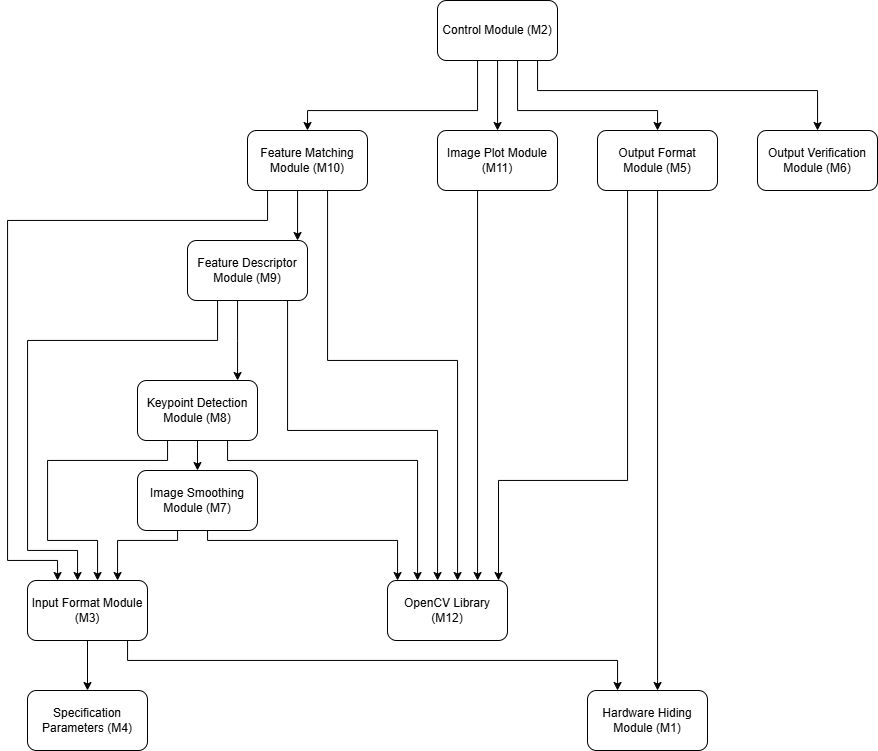

The diagram above was exported from draw.io. Its source (the exported page's mxGraphModel, read from the mxfile embedded in the PNG):
<mxGraphModel dx="1205" dy="869" grid="1" gridSize="10" guides="1" tooltips="1" connect="1" arrows="1" fold="1" page="1" pageScale="1" pageWidth="850" pageHeight="1100" math="0" shadow="0">
  <root>
    <mxCell id="L-YQ5FhLGuHLPBmZFVLj-0" />
    <mxCell id="L-YQ5FhLGuHLPBmZFVLj-1" parent="L-YQ5FhLGuHLPBmZFVLj-0" />
    <mxCell id="L-YQ5FhLGuHLPBmZFVLj-2" style="edgeStyle=orthogonalEdgeStyle;rounded=0;orthogonalLoop=1;jettySize=auto;html=1;shadow=0;" parent="L-YQ5FhLGuHLPBmZFVLj-1" source="L-YQ5FhLGuHLPBmZFVLj-7" target="L-YQ5FhLGuHLPBmZFVLj-3" edge="1">
      <mxGeometry relative="1" as="geometry">
        <Array as="points">
          <mxPoint x="540" y="480" />
          <mxPoint x="540" y="480" />
        </Array>
      </mxGeometry>
    </mxCell>
    <mxCell id="HakLmlnd6ztpdI_pUCc9-4" style="edgeStyle=orthogonalEdgeStyle;rounded=0;orthogonalLoop=1;jettySize=auto;html=1;exitX=0.5;exitY=1;exitDx=0;exitDy=0;entryX=0.5;entryY=0;entryDx=0;entryDy=0;" edge="1" parent="L-YQ5FhLGuHLPBmZFVLj-1" source="L-YQ5FhLGuHLPBmZFVLj-3" target="L-YQ5FhLGuHLPBmZFVLj-41">
      <mxGeometry relative="1" as="geometry" />
    </mxCell>
    <mxCell id="L-YQ5FhLGuHLPBmZFVLj-3" value="Keypoint Detection Module (M8)" style="rounded=1;whiteSpace=wrap;html=1;shadow=0;" parent="L-YQ5FhLGuHLPBmZFVLj-1" vertex="1">
      <mxGeometry x="440" y="520" width="120" height="60" as="geometry" />
    </mxCell>
    <mxCell id="L-YQ5FhLGuHLPBmZFVLj-4" style="edgeStyle=orthogonalEdgeStyle;rounded=0;orthogonalLoop=1;jettySize=auto;html=1;jumpStyle=arc;entryX=0.5;entryY=0;entryDx=0;entryDy=0;" parent="L-YQ5FhLGuHLPBmZFVLj-1" source="L-YQ5FhLGuHLPBmZFVLj-8" target="L-YQ5FhLGuHLPBmZFVLj-5" edge="1">
      <mxGeometry relative="1" as="geometry">
        <Array as="points">
          <mxPoint x="780" y="250" />
          <mxPoint x="610" y="250" />
        </Array>
      </mxGeometry>
    </mxCell>
    <mxCell id="L-YQ5FhLGuHLPBmZFVLj-5" value="Feature Matching Module (M10)" style="rounded=1;whiteSpace=wrap;html=1;shadow=0;" parent="L-YQ5FhLGuHLPBmZFVLj-1" vertex="1">
      <mxGeometry x="550" y="270" width="120" height="60" as="geometry" />
    </mxCell>
    <mxCell id="L-YQ5FhLGuHLPBmZFVLj-6" style="edgeStyle=orthogonalEdgeStyle;rounded=0;orthogonalLoop=1;jettySize=auto;html=1;jumpStyle=arc;shadow=0;" parent="L-YQ5FhLGuHLPBmZFVLj-1" source="L-YQ5FhLGuHLPBmZFVLj-5" target="L-YQ5FhLGuHLPBmZFVLj-7" edge="1">
      <mxGeometry relative="1" as="geometry">
        <Array as="points">
          <mxPoint x="600" y="360" />
          <mxPoint x="600" y="360" />
        </Array>
        <mxPoint x="610" y="350" as="sourcePoint" />
      </mxGeometry>
    </mxCell>
    <mxCell id="L-YQ5FhLGuHLPBmZFVLj-7" value="Feature Descriptor Module (M9)" style="rounded=1;whiteSpace=wrap;html=1;shadow=0;" parent="L-YQ5FhLGuHLPBmZFVLj-1" vertex="1">
      <mxGeometry x="490" y="380" width="120" height="60" as="geometry" />
    </mxCell>
    <mxCell id="L-YQ5FhLGuHLPBmZFVLj-8" value="Control Module (M2)" style="rounded=1;whiteSpace=wrap;html=1;" parent="L-YQ5FhLGuHLPBmZFVLj-1" vertex="1">
      <mxGeometry x="740" y="140" width="120" height="60" as="geometry" />
    </mxCell>
    <mxCell id="L-YQ5FhLGuHLPBmZFVLj-9" style="edgeStyle=orthogonalEdgeStyle;rounded=0;orthogonalLoop=1;jettySize=auto;html=1;strokeColor=light-dark(#000000,#FFFFFF);shadow=0;" parent="L-YQ5FhLGuHLPBmZFVLj-1" source="L-YQ5FhLGuHLPBmZFVLj-5" target="L-YQ5FhLGuHLPBmZFVLj-10" edge="1">
      <mxGeometry relative="1" as="geometry">
        <Array as="points">
          <mxPoint x="570" y="360" />
          <mxPoint x="310" y="360" />
          <mxPoint x="310" y="700" />
          <mxPoint x="360" y="700" />
        </Array>
        <mxPoint x="170" y="670" as="sourcePoint" />
      </mxGeometry>
    </mxCell>
    <mxCell id="L-YQ5FhLGuHLPBmZFVLj-10" value="Input Format Module (M3)" style="rounded=1;whiteSpace=wrap;html=1;shadow=0;" parent="L-YQ5FhLGuHLPBmZFVLj-1" vertex="1">
      <mxGeometry x="330" y="720" width="120" height="60" as="geometry" />
    </mxCell>
    <mxCell id="L-YQ5FhLGuHLPBmZFVLj-12" value="Image Plot Module (M11)" style="rounded=1;whiteSpace=wrap;html=1;" parent="L-YQ5FhLGuHLPBmZFVLj-1" vertex="1">
      <mxGeometry x="740" y="270" width="120" height="60" as="geometry" />
    </mxCell>
    <mxCell id="L-YQ5FhLGuHLPBmZFVLj-13" style="edgeStyle=orthogonalEdgeStyle;rounded=0;orthogonalLoop=1;jettySize=auto;html=1;" parent="L-YQ5FhLGuHLPBmZFVLj-1" source="L-YQ5FhLGuHLPBmZFVLj-20" target="L-YQ5FhLGuHLPBmZFVLj-28" edge="1">
      <mxGeometry relative="1" as="geometry">
        <Array as="points">
          <mxPoint x="930" y="620" />
          <mxPoint x="801" y="620" />
        </Array>
      </mxGeometry>
    </mxCell>
    <mxCell id="L-YQ5FhLGuHLPBmZFVLj-15" style="edgeStyle=orthogonalEdgeStyle;rounded=0;orthogonalLoop=1;jettySize=auto;html=1;" parent="L-YQ5FhLGuHLPBmZFVLj-1" source="L-YQ5FhLGuHLPBmZFVLj-10" target="L-YQ5FhLGuHLPBmZFVLj-16" edge="1">
      <mxGeometry relative="1" as="geometry">
        <Array as="points">
          <mxPoint x="350" y="870" />
          <mxPoint x="350" y="870" />
        </Array>
      </mxGeometry>
    </mxCell>
    <mxCell id="L-YQ5FhLGuHLPBmZFVLj-16" value="Specification Parameters (M4)" style="rounded=1;whiteSpace=wrap;html=1;" parent="L-YQ5FhLGuHLPBmZFVLj-1" vertex="1">
      <mxGeometry x="330" y="830" width="120" height="60" as="geometry" />
    </mxCell>
    <mxCell id="L-YQ5FhLGuHLPBmZFVLj-17" style="edgeStyle=orthogonalEdgeStyle;rounded=0;orthogonalLoop=1;jettySize=auto;html=1;jumpStyle=arc;" parent="L-YQ5FhLGuHLPBmZFVLj-1" source="L-YQ5FhLGuHLPBmZFVLj-8" target="L-YQ5FhLGuHLPBmZFVLj-18" edge="1">
      <mxGeometry relative="1" as="geometry">
        <Array as="points">
          <mxPoint x="840" y="230" />
          <mxPoint x="1120" y="230" />
        </Array>
      </mxGeometry>
    </mxCell>
    <mxCell id="L-YQ5FhLGuHLPBmZFVLj-18" value="Output Verification Module (M6)" style="rounded=1;whiteSpace=wrap;html=1;" parent="L-YQ5FhLGuHLPBmZFVLj-1" vertex="1">
      <mxGeometry x="1060" y="270" width="120" height="60" as="geometry" />
    </mxCell>
    <mxCell id="L-YQ5FhLGuHLPBmZFVLj-19" style="edgeStyle=orthogonalEdgeStyle;rounded=0;orthogonalLoop=1;jettySize=auto;html=1;jumpStyle=arc;" parent="L-YQ5FhLGuHLPBmZFVLj-1" source="L-YQ5FhLGuHLPBmZFVLj-8" target="L-YQ5FhLGuHLPBmZFVLj-20" edge="1">
      <mxGeometry relative="1" as="geometry">
        <Array as="points">
          <mxPoint x="820" y="250" />
          <mxPoint x="960" y="250" />
        </Array>
      </mxGeometry>
    </mxCell>
    <mxCell id="L-YQ5FhLGuHLPBmZFVLj-20" value="Output Format Module (M5)" style="rounded=1;whiteSpace=wrap;html=1;" parent="L-YQ5FhLGuHLPBmZFVLj-1" vertex="1">
      <mxGeometry x="900" y="270" width="120" height="60" as="geometry" />
    </mxCell>
    <mxCell id="L-YQ5FhLGuHLPBmZFVLj-21" style="edgeStyle=orthogonalEdgeStyle;rounded=0;orthogonalLoop=1;jettySize=auto;html=1;jumpStyle=arc;" parent="L-YQ5FhLGuHLPBmZFVLj-1" source="L-YQ5FhLGuHLPBmZFVLj-10" target="L-YQ5FhLGuHLPBmZFVLj-23" edge="1">
      <mxGeometry relative="1" as="geometry">
        <Array as="points">
          <mxPoint x="430" y="800" />
          <mxPoint x="920" y="800" />
        </Array>
      </mxGeometry>
    </mxCell>
    <mxCell id="L-YQ5FhLGuHLPBmZFVLj-22" style="edgeStyle=orthogonalEdgeStyle;rounded=0;orthogonalLoop=1;jettySize=auto;html=1;" parent="L-YQ5FhLGuHLPBmZFVLj-1" source="L-YQ5FhLGuHLPBmZFVLj-20" target="L-YQ5FhLGuHLPBmZFVLj-23" edge="1">
      <mxGeometry relative="1" as="geometry">
        <Array as="points">
          <mxPoint x="960" y="820" />
          <mxPoint x="960" y="820" />
        </Array>
      </mxGeometry>
    </mxCell>
    <mxCell id="L-YQ5FhLGuHLPBmZFVLj-23" value="Hardware Hiding Module (M1)" style="rounded=1;whiteSpace=wrap;html=1;" parent="L-YQ5FhLGuHLPBmZFVLj-1" vertex="1">
      <mxGeometry x="890" y="830" width="120" height="60" as="geometry" />
    </mxCell>
    <mxCell id="L-YQ5FhLGuHLPBmZFVLj-24" style="edgeStyle=orthogonalEdgeStyle;rounded=0;orthogonalLoop=1;jettySize=auto;html=1;jumpStyle=arc;strokeColor=light-dark(#000000,#FFFFFF);" parent="L-YQ5FhLGuHLPBmZFVLj-1" source="L-YQ5FhLGuHLPBmZFVLj-12" target="L-YQ5FhLGuHLPBmZFVLj-28" edge="1">
      <mxGeometry relative="1" as="geometry">
        <Array as="points">
          <mxPoint x="780" y="510" />
          <mxPoint x="780" y="510" />
        </Array>
      </mxGeometry>
    </mxCell>
    <mxCell id="L-YQ5FhLGuHLPBmZFVLj-25" style="edgeStyle=orthogonalEdgeStyle;rounded=0;orthogonalLoop=1;jettySize=auto;html=1;jumpStyle=arc;strokeColor=light-dark(#000000,#FFFFFF);" parent="L-YQ5FhLGuHLPBmZFVLj-1" source="L-YQ5FhLGuHLPBmZFVLj-5" target="L-YQ5FhLGuHLPBmZFVLj-28" edge="1">
      <mxGeometry relative="1" as="geometry">
        <Array as="points">
          <mxPoint x="630" y="500" />
          <mxPoint x="760" y="500" />
        </Array>
        <mxPoint x="630" y="350" as="sourcePoint" />
      </mxGeometry>
    </mxCell>
    <mxCell id="L-YQ5FhLGuHLPBmZFVLj-26" style="edgeStyle=orthogonalEdgeStyle;rounded=0;orthogonalLoop=1;jettySize=auto;html=1;jumpStyle=arc;strokeColor=light-dark(#000000,#FFFFFF);" parent="L-YQ5FhLGuHLPBmZFVLj-1" source="L-YQ5FhLGuHLPBmZFVLj-41" target="L-YQ5FhLGuHLPBmZFVLj-28" edge="1">
      <mxGeometry relative="1" as="geometry">
        <Array as="points">
          <mxPoint x="510" y="680" />
          <mxPoint x="700" y="680" />
        </Array>
        <mxPoint x="780" y="460" as="targetPoint" />
      </mxGeometry>
    </mxCell>
    <mxCell id="L-YQ5FhLGuHLPBmZFVLj-27" style="edgeStyle=orthogonalEdgeStyle;rounded=0;orthogonalLoop=1;jettySize=auto;html=1;jumpStyle=arc;strokeColor=light-dark(#000000,#FFFFFF);" parent="L-YQ5FhLGuHLPBmZFVLj-1" source="L-YQ5FhLGuHLPBmZFVLj-7" target="L-YQ5FhLGuHLPBmZFVLj-28" edge="1">
      <mxGeometry relative="1" as="geometry">
        <Array as="points">
          <mxPoint x="590" y="570" />
          <mxPoint x="740" y="570" />
        </Array>
      </mxGeometry>
    </mxCell>
    <mxCell id="L-YQ5FhLGuHLPBmZFVLj-28" value="OpenCV Library (M12)" style="rounded=1;whiteSpace=wrap;html=1;" parent="L-YQ5FhLGuHLPBmZFVLj-1" vertex="1">
      <mxGeometry x="690" y="720" width="120" height="60" as="geometry" />
    </mxCell>
    <mxCell id="L-YQ5FhLGuHLPBmZFVLj-34" style="edgeStyle=orthogonalEdgeStyle;rounded=0;orthogonalLoop=1;jettySize=auto;html=1;jumpStyle=arc;strokeColor=light-dark(#000000,#FFFFFF);shadow=0;" parent="L-YQ5FhLGuHLPBmZFVLj-1" source="L-YQ5FhLGuHLPBmZFVLj-3" target="L-YQ5FhLGuHLPBmZFVLj-10" edge="1">
      <mxGeometry relative="1" as="geometry">
        <Array as="points">
          <mxPoint x="470" y="600" />
          <mxPoint x="350" y="600" />
          <mxPoint x="350" y="680" />
          <mxPoint x="400" y="680" />
        </Array>
      </mxGeometry>
    </mxCell>
    <mxCell id="L-YQ5FhLGuHLPBmZFVLj-35" style="edgeStyle=orthogonalEdgeStyle;rounded=0;orthogonalLoop=1;jettySize=auto;html=1;jumpStyle=arc;strokeColor=light-dark(#000000,#FFFFFF);shadow=0;" parent="L-YQ5FhLGuHLPBmZFVLj-1" source="L-YQ5FhLGuHLPBmZFVLj-7" target="L-YQ5FhLGuHLPBmZFVLj-10" edge="1">
      <mxGeometry relative="1" as="geometry">
        <Array as="points">
          <mxPoint x="520" y="480" />
          <mxPoint x="330" y="480" />
          <mxPoint x="330" y="690" />
          <mxPoint x="380" y="690" />
        </Array>
        <mxPoint x="531" y="460" as="sourcePoint" />
      </mxGeometry>
    </mxCell>
    <mxCell id="L-YQ5FhLGuHLPBmZFVLj-36" style="edgeStyle=orthogonalEdgeStyle;rounded=0;orthogonalLoop=1;jettySize=auto;html=1;jumpStyle=arc;strokeColor=light-dark(#000000,#FFFFFF);shadow=0;" parent="L-YQ5FhLGuHLPBmZFVLj-1" source="L-YQ5FhLGuHLPBmZFVLj-41" target="L-YQ5FhLGuHLPBmZFVLj-10" edge="1">
      <mxGeometry relative="1" as="geometry">
        <Array as="points">
          <mxPoint x="480" y="680" />
          <mxPoint x="420" y="680" />
        </Array>
      </mxGeometry>
    </mxCell>
    <mxCell id="L-YQ5FhLGuHLPBmZFVLj-38" style="edgeStyle=orthogonalEdgeStyle;rounded=0;orthogonalLoop=1;jettySize=auto;html=1;jumpStyle=arc;" parent="L-YQ5FhLGuHLPBmZFVLj-1" source="L-YQ5FhLGuHLPBmZFVLj-8" target="L-YQ5FhLGuHLPBmZFVLj-12" edge="1">
      <mxGeometry relative="1" as="geometry">
        <Array as="points">
          <mxPoint x="800" y="230" />
          <mxPoint x="800" y="230" />
        </Array>
      </mxGeometry>
    </mxCell>
    <mxCell id="L-YQ5FhLGuHLPBmZFVLj-40" style="edgeStyle=orthogonalEdgeStyle;rounded=0;orthogonalLoop=1;jettySize=auto;html=1;jumpStyle=arc;strokeColor=light-dark(#000000,#FFFFFF);" parent="L-YQ5FhLGuHLPBmZFVLj-1" source="L-YQ5FhLGuHLPBmZFVLj-3" target="L-YQ5FhLGuHLPBmZFVLj-28" edge="1">
      <mxGeometry relative="1" as="geometry">
        <Array as="points">
          <mxPoint x="530" y="600" />
          <mxPoint x="720" y="600" />
        </Array>
      </mxGeometry>
    </mxCell>
    <mxCell id="L-YQ5FhLGuHLPBmZFVLj-41" value="Image Smoothing Module (M7)" style="rounded=1;whiteSpace=wrap;html=1;shadow=0;" parent="L-YQ5FhLGuHLPBmZFVLj-1" vertex="1">
      <mxGeometry x="440" y="610" width="120" height="60" as="geometry" />
    </mxCell>
  </root>
</mxGraphModel>